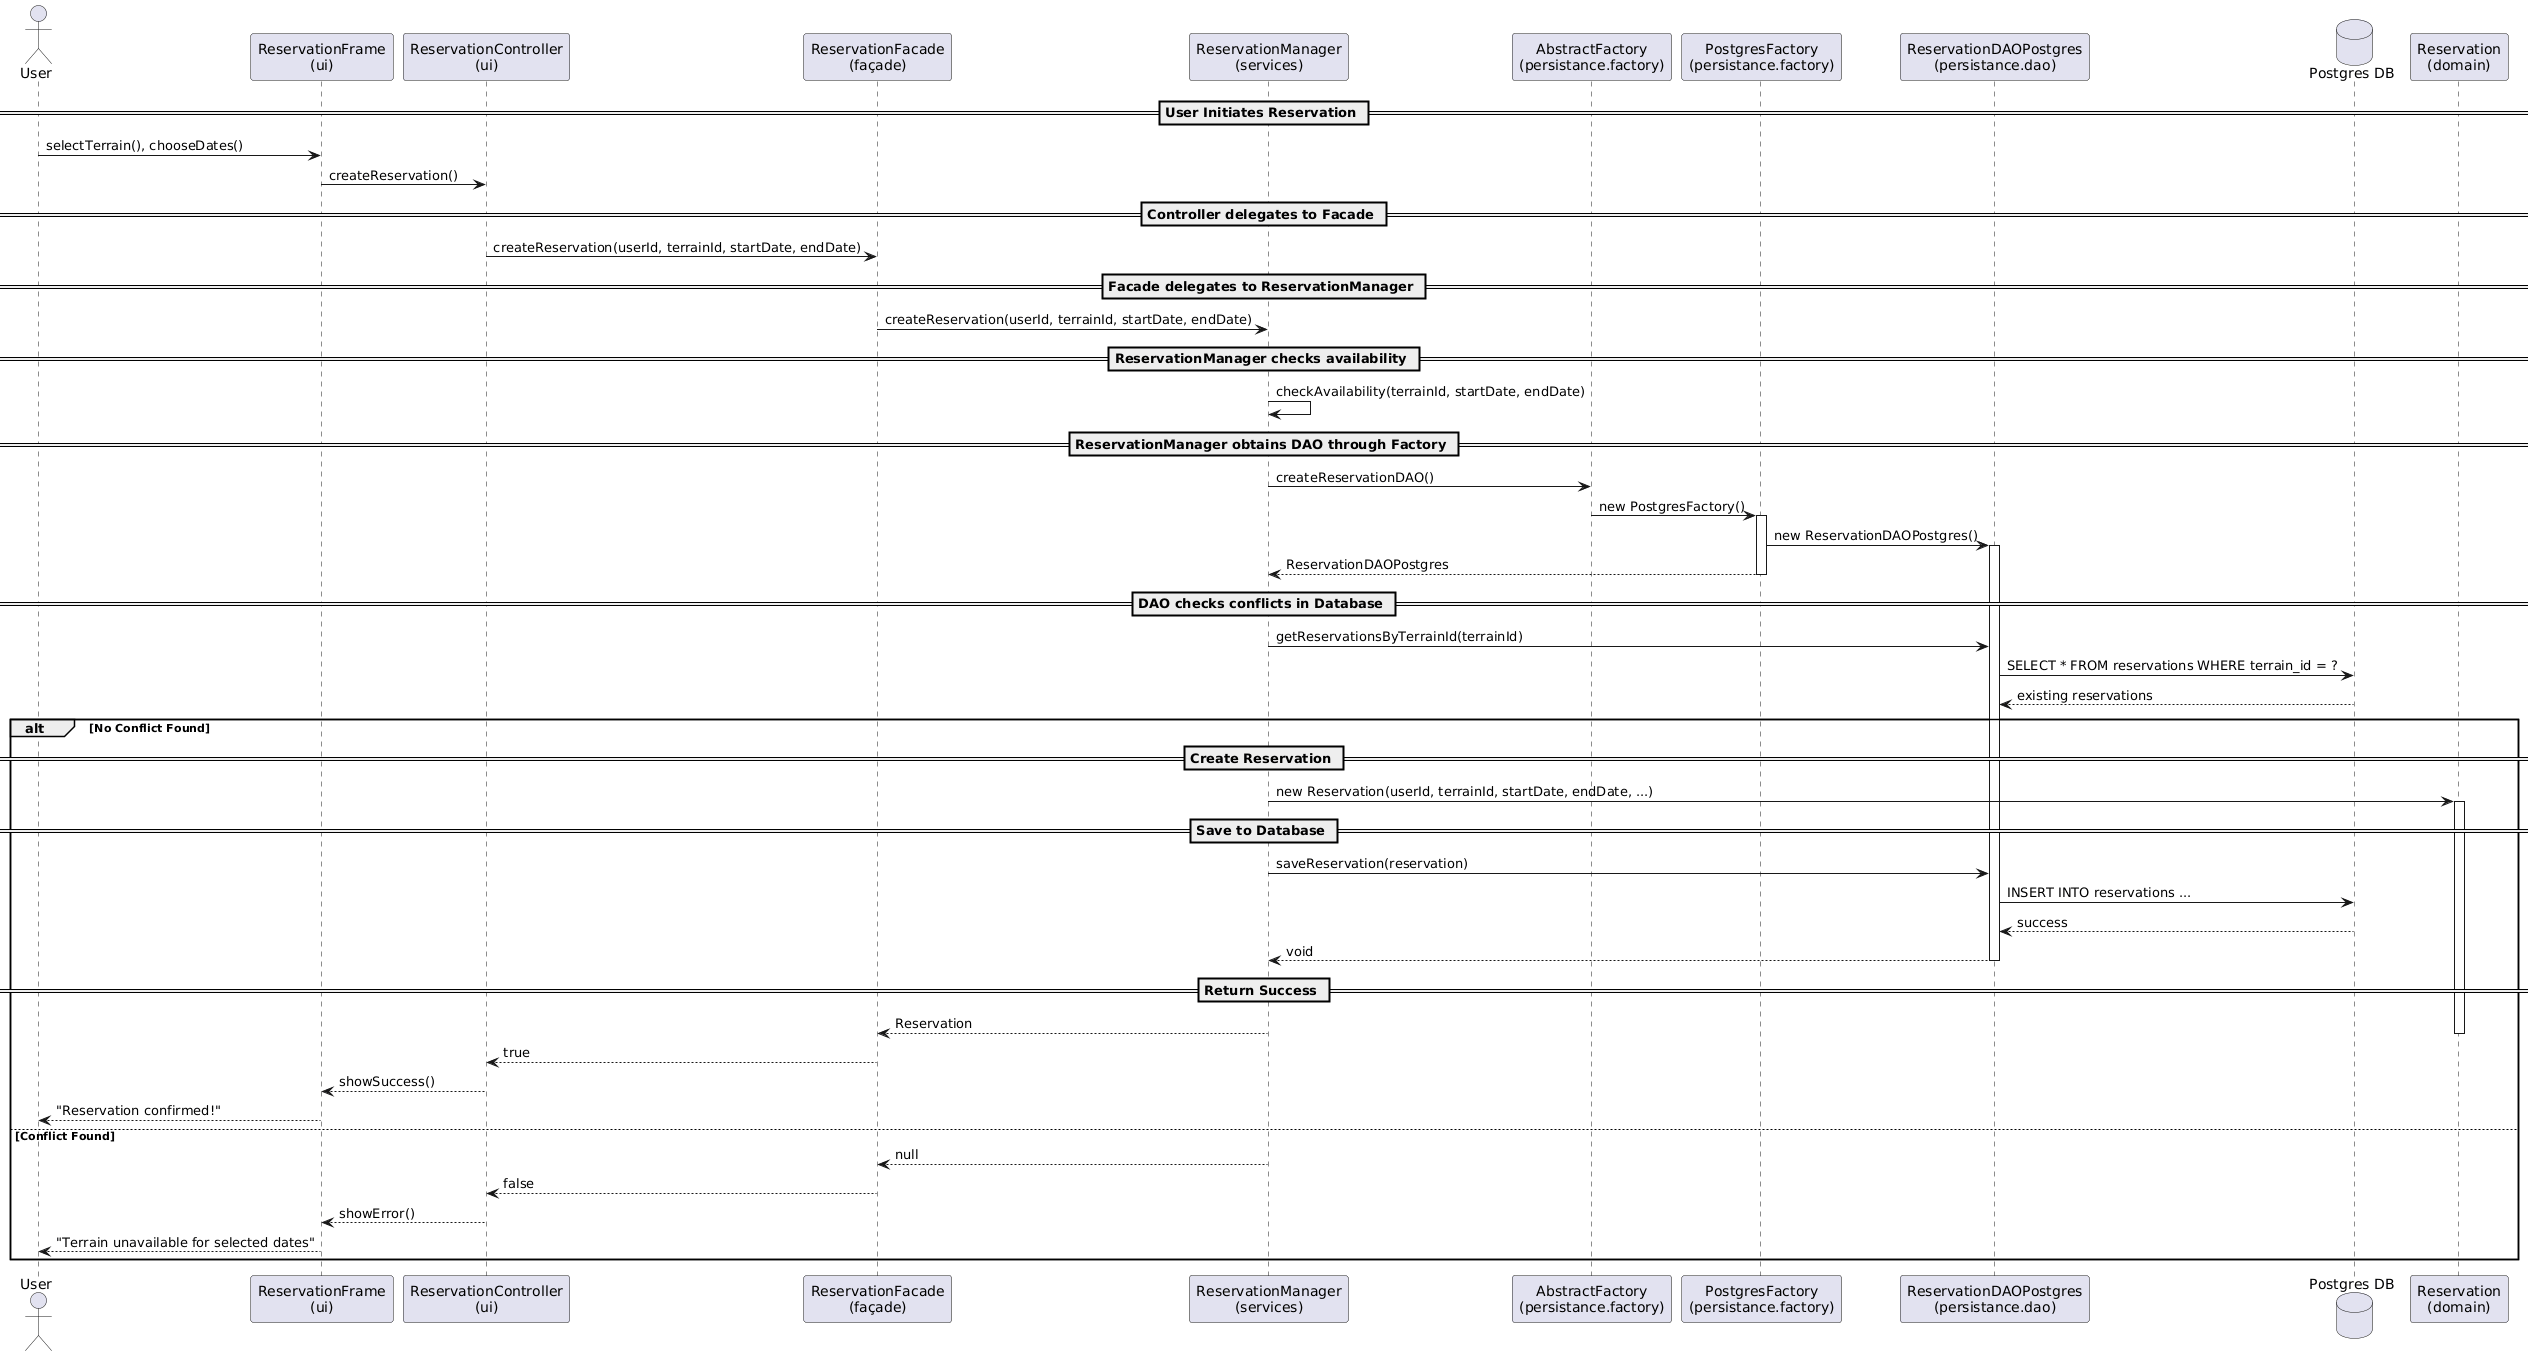

The diagram above was rendered by PlantUML. Its source (embedded in the PNG):
@startuml
actor User as UI

participant "ReservationFrame\n(ui)" as ReservationFrame
participant "ReservationController\n(ui)" as ReservationController
participant "ReservationFacade\n(façade)" as ReservationFacade
participant "ReservationManager\n(services)" as ReservationManager
participant "AbstractFactory\n(persistance.factory)" as AbsFactory
participant "PostgresFactory\n(persistance.factory)" as PGFactory
participant "ReservationDAOPostgres\n(persistance.dao)" as ReservationDAOPG
database "Postgres DB" as DB
participant "Reservation\n(domain)" as ReservationObj

== User Initiates Reservation ==
UI -> ReservationFrame: selectTerrain(), chooseDates()
ReservationFrame -> ReservationController: createReservation()

== Controller delegates to Facade ==
ReservationController -> ReservationFacade: createReservation(userId, terrainId, startDate, endDate)

== Facade delegates to ReservationManager ==
ReservationFacade -> ReservationManager: createReservation(userId, terrainId, startDate, endDate)

== ReservationManager checks availability ==
ReservationManager -> ReservationManager: checkAvailability(terrainId, startDate, endDate)

== ReservationManager obtains DAO through Factory ==
ReservationManager -> AbsFactory: createReservationDAO()
AbsFactory -> PGFactory: new PostgresFactory()
activate PGFactory
PGFactory -> ReservationDAOPG: new ReservationDAOPostgres()
activate ReservationDAOPG
PGFactory --> ReservationManager: ReservationDAOPostgres
deactivate PGFactory

== DAO checks conflicts in Database ==
ReservationManager -> ReservationDAOPG: getReservationsByTerrainId(terrainId)
ReservationDAOPG -> DB: SELECT * FROM reservations WHERE terrain_id = ?
DB --> ReservationDAOPG: existing reservations

alt No Conflict Found
    == Create Reservation ==
    ReservationManager -> ReservationObj: new Reservation(userId, terrainId, startDate, endDate, ...)
    activate ReservationObj
    
    == Save to Database ==
    ReservationManager -> ReservationDAOPG: saveReservation(reservation)
    ReservationDAOPG -> DB: INSERT INTO reservations ...
    DB --> ReservationDAOPG: success
    
    ReservationDAOPG --> ReservationManager: void
    deactivate ReservationDAOPG
    
    == Return Success ==
    ReservationManager --> ReservationFacade: Reservation
    deactivate ReservationObj
    
    ReservationFacade --> ReservationController: true
    ReservationController --> ReservationFrame: showSuccess()
    
    UI <-- ReservationFrame: "Reservation confirmed!"

else Conflict Found
    ReservationManager --> ReservationFacade: null
    ReservationFacade --> ReservationController: false
    ReservationController --> ReservationFrame: showError()
    UI <-- ReservationFrame: "Terrain unavailable for selected dates"
end
@enduml